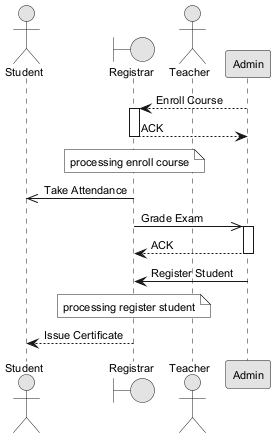

The diagram above was rendered by PlantUML. Its source (embedded in the PNG):
@startuml
skinparam monochrome true
skinparam defaultFontSize 11
actor "Student" as S
boundary "Registrar" as R
actor "Teacher" as T
participant "Admin" as A
A --> R : Enroll Course
activate R
R --> A : ACK
deactivate R
note over R : processing enroll course
R ->> S : Take Attendance
R ->> A : Grade Exam
activate A
A --> R : ACK
deactivate A
A -> R : Register Student
note over R : processing register student
R --> S : Issue Certificate
@enduml